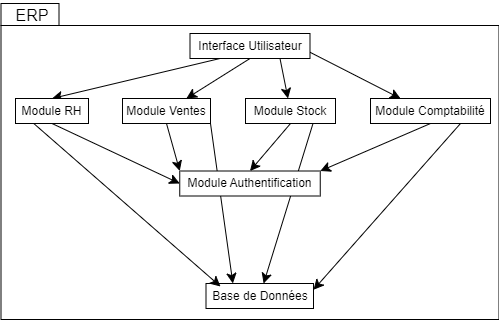

The diagram above was exported from draw.io. Its source (the exported page's mxGraphModel, read from the mxfile embedded in the PNG):
<mxGraphModel dx="1058" dy="1111" grid="0" gridSize="10" guides="1" tooltips="1" connect="1" arrows="1" fold="1" page="0" pageScale="1" pageWidth="827" pageHeight="1169" math="0" shadow="0">
  <root>
    <mxCell id="0" />
    <mxCell id="1" parent="0" />
    <mxCell id="LhTeSaw4YQyqzx49uoiM-1" value="" style="shape=folder;fontStyle=1;spacingTop=10;tabWidth=58;tabHeight=22;tabPosition=left;html=1;whiteSpace=wrap;" vertex="1" parent="1">
      <mxGeometry x="-301.5" y="-135" width="498" height="316" as="geometry" />
    </mxCell>
    <mxCell id="LhTeSaw4YQyqzx49uoiM-14" style="edgeStyle=none;curved=1;rounded=0;orthogonalLoop=1;jettySize=auto;html=1;exitX=0.25;exitY=1;exitDx=0;exitDy=0;entryX=0.5;entryY=0;entryDx=0;entryDy=0;fontSize=12;startSize=8;endSize=8;" edge="1" parent="1" source="LhTeSaw4YQyqzx49uoiM-2" target="LhTeSaw4YQyqzx49uoiM-3">
      <mxGeometry relative="1" as="geometry" />
    </mxCell>
    <mxCell id="LhTeSaw4YQyqzx49uoiM-15" style="edgeStyle=none;curved=1;rounded=0;orthogonalLoop=1;jettySize=auto;html=1;exitX=0.5;exitY=1;exitDx=0;exitDy=0;fontSize=12;startSize=8;endSize=8;" edge="1" parent="1" source="LhTeSaw4YQyqzx49uoiM-2" target="LhTeSaw4YQyqzx49uoiM-4">
      <mxGeometry relative="1" as="geometry" />
    </mxCell>
    <mxCell id="LhTeSaw4YQyqzx49uoiM-16" style="edgeStyle=none;curved=1;rounded=0;orthogonalLoop=1;jettySize=auto;html=1;exitX=0.75;exitY=1;exitDx=0;exitDy=0;fontSize=12;startSize=8;endSize=8;" edge="1" parent="1" source="LhTeSaw4YQyqzx49uoiM-2" target="LhTeSaw4YQyqzx49uoiM-5">
      <mxGeometry relative="1" as="geometry" />
    </mxCell>
    <mxCell id="LhTeSaw4YQyqzx49uoiM-17" style="edgeStyle=none;curved=1;rounded=0;orthogonalLoop=1;jettySize=auto;html=1;exitX=1;exitY=0.75;exitDx=0;exitDy=0;entryX=0.25;entryY=0;entryDx=0;entryDy=0;fontSize=12;startSize=8;endSize=8;" edge="1" parent="1" source="LhTeSaw4YQyqzx49uoiM-2" target="LhTeSaw4YQyqzx49uoiM-6">
      <mxGeometry relative="1" as="geometry" />
    </mxCell>
    <mxCell id="LhTeSaw4YQyqzx49uoiM-2" value="Interface Utilisateur" style="rounded=0;whiteSpace=wrap;html=1;" vertex="1" parent="1">
      <mxGeometry x="-112.5" y="-105" width="120" height="25" as="geometry" />
    </mxCell>
    <mxCell id="LhTeSaw4YQyqzx49uoiM-10" style="edgeStyle=none;curved=1;rounded=0;orthogonalLoop=1;jettySize=auto;html=1;exitX=0.5;exitY=1;exitDx=0;exitDy=0;entryX=0;entryY=0.5;entryDx=0;entryDy=0;fontSize=12;startSize=8;endSize=8;" edge="1" parent="1" source="LhTeSaw4YQyqzx49uoiM-3" target="LhTeSaw4YQyqzx49uoiM-7">
      <mxGeometry relative="1" as="geometry" />
    </mxCell>
    <mxCell id="LhTeSaw4YQyqzx49uoiM-3" value="Module RH" style="rounded=0;whiteSpace=wrap;html=1;" vertex="1" parent="1">
      <mxGeometry x="-287" y="-40" width="73" height="25" as="geometry" />
    </mxCell>
    <mxCell id="LhTeSaw4YQyqzx49uoiM-11" style="edgeStyle=none;curved=1;rounded=0;orthogonalLoop=1;jettySize=auto;html=1;exitX=0.5;exitY=1;exitDx=0;exitDy=0;entryX=0;entryY=0;entryDx=0;entryDy=0;fontSize=12;startSize=8;endSize=8;" edge="1" parent="1" source="LhTeSaw4YQyqzx49uoiM-4" target="LhTeSaw4YQyqzx49uoiM-7">
      <mxGeometry relative="1" as="geometry" />
    </mxCell>
    <mxCell id="LhTeSaw4YQyqzx49uoiM-18" style="edgeStyle=none;curved=1;rounded=0;orthogonalLoop=1;jettySize=auto;html=1;exitX=1;exitY=1;exitDx=0;exitDy=0;entryX=0.25;entryY=0;entryDx=0;entryDy=0;fontSize=12;startSize=8;endSize=8;" edge="1" parent="1" source="LhTeSaw4YQyqzx49uoiM-4" target="LhTeSaw4YQyqzx49uoiM-9">
      <mxGeometry relative="1" as="geometry" />
    </mxCell>
    <mxCell id="LhTeSaw4YQyqzx49uoiM-4" value="Module Ventes" style="rounded=0;whiteSpace=wrap;html=1;" vertex="1" parent="1">
      <mxGeometry x="-180" y="-40" width="88" height="25" as="geometry" />
    </mxCell>
    <mxCell id="LhTeSaw4YQyqzx49uoiM-12" style="edgeStyle=none;curved=1;rounded=0;orthogonalLoop=1;jettySize=auto;html=1;exitX=0.5;exitY=1;exitDx=0;exitDy=0;entryX=0.5;entryY=0;entryDx=0;entryDy=0;fontSize=12;startSize=8;endSize=8;" edge="1" parent="1" source="LhTeSaw4YQyqzx49uoiM-5" target="LhTeSaw4YQyqzx49uoiM-7">
      <mxGeometry relative="1" as="geometry" />
    </mxCell>
    <mxCell id="LhTeSaw4YQyqzx49uoiM-19" style="edgeStyle=none;curved=1;rounded=0;orthogonalLoop=1;jettySize=auto;html=1;exitX=0.75;exitY=1;exitDx=0;exitDy=0;fontSize=12;startSize=8;endSize=8;" edge="1" parent="1" source="LhTeSaw4YQyqzx49uoiM-5" target="LhTeSaw4YQyqzx49uoiM-9">
      <mxGeometry relative="1" as="geometry" />
    </mxCell>
    <mxCell id="LhTeSaw4YQyqzx49uoiM-5" value="Module Stock" style="rounded=0;whiteSpace=wrap;html=1;" vertex="1" parent="1">
      <mxGeometry x="-57" y="-40" width="90" height="25" as="geometry" />
    </mxCell>
    <mxCell id="LhTeSaw4YQyqzx49uoiM-13" style="edgeStyle=none;curved=1;rounded=0;orthogonalLoop=1;jettySize=auto;html=1;exitX=0.5;exitY=1;exitDx=0;exitDy=0;entryX=1;entryY=0;entryDx=0;entryDy=0;fontSize=12;startSize=8;endSize=8;" edge="1" parent="1" source="LhTeSaw4YQyqzx49uoiM-6" target="LhTeSaw4YQyqzx49uoiM-7">
      <mxGeometry relative="1" as="geometry" />
    </mxCell>
    <mxCell id="LhTeSaw4YQyqzx49uoiM-20" style="edgeStyle=none;curved=1;rounded=0;orthogonalLoop=1;jettySize=auto;html=1;exitX=0.75;exitY=1;exitDx=0;exitDy=0;entryX=1;entryY=0.25;entryDx=0;entryDy=0;fontSize=12;startSize=8;endSize=8;" edge="1" parent="1" source="LhTeSaw4YQyqzx49uoiM-6" target="LhTeSaw4YQyqzx49uoiM-9">
      <mxGeometry relative="1" as="geometry" />
    </mxCell>
    <mxCell id="LhTeSaw4YQyqzx49uoiM-6" value="Module Comptabilité" style="rounded=0;whiteSpace=wrap;html=1;" vertex="1" parent="1">
      <mxGeometry x="68" y="-40" width="120" height="25" as="geometry" />
    </mxCell>
    <mxCell id="LhTeSaw4YQyqzx49uoiM-7" value="Module Authentification" style="rounded=0;whiteSpace=wrap;html=1;" vertex="1" parent="1">
      <mxGeometry x="-122.75" y="32.5" width="140.5" height="25" as="geometry" />
    </mxCell>
    <mxCell id="LhTeSaw4YQyqzx49uoiM-9" value="Base de Données" style="rounded=0;whiteSpace=wrap;html=1;" vertex="1" parent="1">
      <mxGeometry x="-96.5" y="145" width="107.5" height="25" as="geometry" />
    </mxCell>
    <mxCell id="LhTeSaw4YQyqzx49uoiM-21" style="edgeStyle=none;curved=1;rounded=0;orthogonalLoop=1;jettySize=auto;html=1;exitX=0.25;exitY=1;exitDx=0;exitDy=0;entryX=0.135;entryY=0.12;entryDx=0;entryDy=0;entryPerimeter=0;fontSize=12;startSize=8;endSize=8;" edge="1" parent="1" source="LhTeSaw4YQyqzx49uoiM-3" target="LhTeSaw4YQyqzx49uoiM-9">
      <mxGeometry relative="1" as="geometry" />
    </mxCell>
    <mxCell id="LhTeSaw4YQyqzx49uoiM-22" value="ERP" style="text;html=1;align=center;verticalAlign=middle;whiteSpace=wrap;rounded=0;fontSize=16;" vertex="1" parent="1">
      <mxGeometry x="-300" y="-138" width="60" height="30" as="geometry" />
    </mxCell>
  </root>
</mxGraphModel>